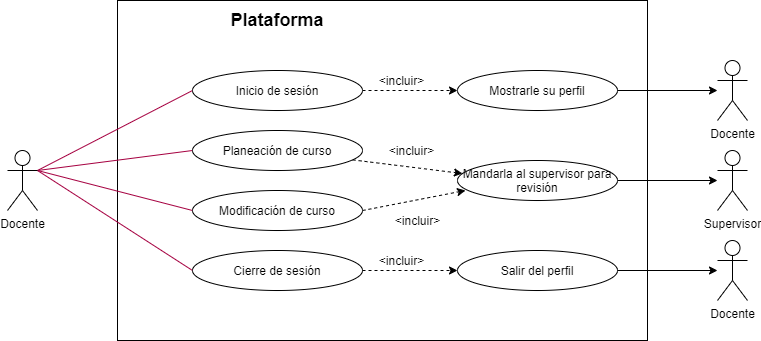

The diagram above was exported from draw.io. Its source (the exported page's mxGraphModel, read from the mxfile embedded in the PNG):
<mxGraphModel dx="842" dy="610" grid="1" gridSize="10" guides="1" tooltips="1" connect="1" arrows="1" fold="1" page="1" pageScale="1" pageWidth="827" pageHeight="1169" math="0" shadow="0">
  <root>
    <mxCell id="0" />
    <mxCell id="1" parent="0" />
    <mxCell id="2" value="" style="rounded=0;whiteSpace=wrap;html=1;" parent="1" vertex="1">
      <mxGeometry x="160" y="80" width="530" height="340" as="geometry" />
    </mxCell>
    <mxCell id="9" style="rounded=0;orthogonalLoop=1;jettySize=auto;html=1;entryX=0;entryY=0.5;entryDx=0;entryDy=0;endArrow=none;endFill=0;exitX=1;exitY=0.3333333333333333;exitDx=0;exitDy=0;exitPerimeter=0;fillColor=#d80073;strokeColor=#A50040;" parent="1" source="3" target="5" edge="1">
      <mxGeometry relative="1" as="geometry" />
    </mxCell>
    <mxCell id="10" style="edgeStyle=none;rounded=0;orthogonalLoop=1;jettySize=auto;html=1;entryX=0;entryY=0.5;entryDx=0;entryDy=0;endArrow=none;endFill=0;exitX=1;exitY=0.3333333333333333;exitDx=0;exitDy=0;exitPerimeter=0;fillColor=#d80073;strokeColor=#A50040;" parent="1" source="3" target="6" edge="1">
      <mxGeometry relative="1" as="geometry" />
    </mxCell>
    <mxCell id="11" style="edgeStyle=none;rounded=0;orthogonalLoop=1;jettySize=auto;html=1;entryX=0;entryY=0.5;entryDx=0;entryDy=0;endArrow=none;endFill=0;exitX=1;exitY=0.3333333333333333;exitDx=0;exitDy=0;exitPerimeter=0;fillColor=#d80073;strokeColor=#A50040;" parent="1" source="3" target="7" edge="1">
      <mxGeometry relative="1" as="geometry" />
    </mxCell>
    <mxCell id="12" style="edgeStyle=none;rounded=0;orthogonalLoop=1;jettySize=auto;html=1;entryX=0;entryY=0.5;entryDx=0;entryDy=0;endArrow=none;endFill=0;exitX=1;exitY=0.3333333333333333;exitDx=0;exitDy=0;exitPerimeter=0;fillColor=#d80073;strokeColor=#A50040;" parent="1" source="3" target="8" edge="1">
      <mxGeometry relative="1" as="geometry" />
    </mxCell>
    <mxCell id="3" value="Docente" style="shape=umlActor;verticalLabelPosition=bottom;verticalAlign=top;html=1;outlineConnect=0;" parent="1" vertex="1">
      <mxGeometry x="50" y="230" width="30" height="60" as="geometry" />
    </mxCell>
    <mxCell id="4" value="&lt;font style=&quot;font-size: 18px&quot;&gt;&lt;b&gt;Plataforma&lt;/b&gt;&lt;/font&gt;" style="text;html=1;strokeColor=none;fillColor=none;align=center;verticalAlign=middle;whiteSpace=wrap;rounded=0;" parent="1" vertex="1">
      <mxGeometry x="260" y="90" width="120" height="20" as="geometry" />
    </mxCell>
    <mxCell id="14" style="edgeStyle=orthogonalEdgeStyle;rounded=0;orthogonalLoop=1;jettySize=auto;html=1;entryX=0;entryY=0.5;entryDx=0;entryDy=0;dashed=1;" edge="1" parent="1" source="5" target="13">
      <mxGeometry relative="1" as="geometry" />
    </mxCell>
    <mxCell id="5" value="Inicio de sesión" style="ellipse;whiteSpace=wrap;html=1;" parent="1" vertex="1">
      <mxGeometry x="235" y="150" width="170" height="40" as="geometry" />
    </mxCell>
    <mxCell id="16" style="rounded=0;orthogonalLoop=1;jettySize=auto;html=1;entryX=0.031;entryY=0.325;entryDx=0;entryDy=0;dashed=1;entryPerimeter=0;" edge="1" parent="1" source="6" target="15">
      <mxGeometry relative="1" as="geometry" />
    </mxCell>
    <mxCell id="6" value="Planeación de curso" style="ellipse;whiteSpace=wrap;html=1;" parent="1" vertex="1">
      <mxGeometry x="235" y="210" width="170" height="40" as="geometry" />
    </mxCell>
    <mxCell id="17" style="rounded=0;orthogonalLoop=1;jettySize=auto;html=1;exitX=1;exitY=0.5;exitDx=0;exitDy=0;entryX=0.05;entryY=0.75;entryDx=0;entryDy=0;entryPerimeter=0;dashed=1;" edge="1" parent="1" source="7" target="15">
      <mxGeometry relative="1" as="geometry" />
    </mxCell>
    <mxCell id="7" value="Modificación de curso" style="ellipse;whiteSpace=wrap;html=1;" parent="1" vertex="1">
      <mxGeometry x="235" y="270" width="170" height="40" as="geometry" />
    </mxCell>
    <mxCell id="19" style="edgeStyle=none;rounded=0;orthogonalLoop=1;jettySize=auto;html=1;entryX=0;entryY=0.5;entryDx=0;entryDy=0;dashed=1;" edge="1" parent="1" source="8" target="18">
      <mxGeometry relative="1" as="geometry" />
    </mxCell>
    <mxCell id="8" value="Cierre de sesión" style="ellipse;whiteSpace=wrap;html=1;" parent="1" vertex="1">
      <mxGeometry x="235" y="330" width="170" height="40" as="geometry" />
    </mxCell>
    <mxCell id="30" style="edgeStyle=none;rounded=0;orthogonalLoop=1;jettySize=auto;html=1;" edge="1" parent="1" source="13" target="25">
      <mxGeometry relative="1" as="geometry" />
    </mxCell>
    <mxCell id="13" value="Mostrarle su perfil" style="ellipse;whiteSpace=wrap;html=1;" vertex="1" parent="1">
      <mxGeometry x="500" y="150" width="160" height="40" as="geometry" />
    </mxCell>
    <mxCell id="31" style="edgeStyle=none;rounded=0;orthogonalLoop=1;jettySize=auto;html=1;" edge="1" parent="1" source="15" target="26">
      <mxGeometry relative="1" as="geometry" />
    </mxCell>
    <mxCell id="15" value="Mandarla al supervisor para revisión" style="ellipse;whiteSpace=wrap;html=1;" vertex="1" parent="1">
      <mxGeometry x="500" y="240" width="160" height="40" as="geometry" />
    </mxCell>
    <mxCell id="32" style="edgeStyle=none;rounded=0;orthogonalLoop=1;jettySize=auto;html=1;" edge="1" parent="1" source="18" target="27">
      <mxGeometry relative="1" as="geometry" />
    </mxCell>
    <mxCell id="18" value="Salir del perfil" style="ellipse;whiteSpace=wrap;html=1;" vertex="1" parent="1">
      <mxGeometry x="500" y="330" width="160" height="40" as="geometry" />
    </mxCell>
    <mxCell id="20" value="&amp;lt;incluir&amp;gt;" style="text;html=1;align=center;verticalAlign=middle;resizable=0;points=[];autosize=1;" vertex="1" parent="1">
      <mxGeometry x="414" y="150" width="60" height="20" as="geometry" />
    </mxCell>
    <mxCell id="21" value="&amp;lt;incluir&amp;gt;" style="text;html=1;align=center;verticalAlign=middle;resizable=0;points=[];autosize=1;" vertex="1" parent="1">
      <mxGeometry x="424" y="220" width="60" height="20" as="geometry" />
    </mxCell>
    <mxCell id="23" value="&amp;lt;incluir&amp;gt;" style="text;html=1;align=center;verticalAlign=middle;resizable=0;points=[];autosize=1;" vertex="1" parent="1">
      <mxGeometry x="430" y="290" width="60" height="20" as="geometry" />
    </mxCell>
    <mxCell id="24" value="&amp;lt;incluir&amp;gt;" style="text;html=1;align=center;verticalAlign=middle;resizable=0;points=[];autosize=1;" vertex="1" parent="1">
      <mxGeometry x="414" y="330" width="60" height="20" as="geometry" />
    </mxCell>
    <mxCell id="25" value="Docente" style="shape=umlActor;verticalLabelPosition=bottom;verticalAlign=top;html=1;outlineConnect=0;" vertex="1" parent="1">
      <mxGeometry x="760" y="140" width="30" height="60" as="geometry" />
    </mxCell>
    <mxCell id="26" value="Supervisor" style="shape=umlActor;verticalLabelPosition=bottom;verticalAlign=top;html=1;outlineConnect=0;" vertex="1" parent="1">
      <mxGeometry x="760" y="230" width="30" height="60" as="geometry" />
    </mxCell>
    <mxCell id="27" value="Docente" style="shape=umlActor;verticalLabelPosition=bottom;verticalAlign=top;html=1;outlineConnect=0;" vertex="1" parent="1">
      <mxGeometry x="760" y="320" width="30" height="60" as="geometry" />
    </mxCell>
  </root>
</mxGraphModel>